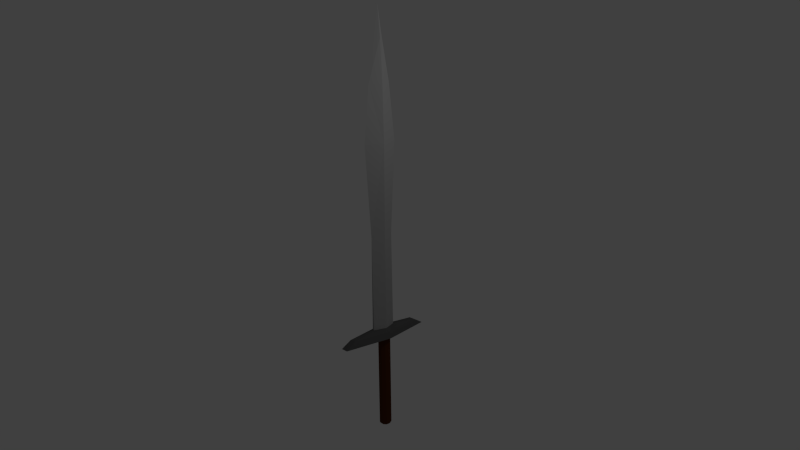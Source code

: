 # Source: IronSword.blend  (saved by Blender 2.76.0; exported with 4.5.12 LTS)
import bpy
from mathutils import Matrix  # noqa: F401  (used for matrix-valued properties, if any)

bpy.ops.wm.read_factory_settings(use_empty=True)
scene = bpy.context.scene
scene.name = 'Scene'

# ---- collections
col_collection_1 = bpy.data.collections.new('Collection 1'); scene.collection.children.link(col_collection_1)

# ---- materials (node trees are filled in below, after node groups)
mat_wood = bpy.data.materials.new('Wood')
mat_wood.alpha_threshold = 0.0
mat_wood.use_transparent_shadow = False
mat_wood.diffuse_color = (0.08001, 0.02258, 0.005768, 1.0)
mat_wood.specular_color = (0.0, 0.0, 0.0)
mat_wood.roughness = 0.5
mat_wood.specular_intensity = 0.04167
mat_iron = bpy.data.materials.new('Iron')
mat_iron.alpha_threshold = 0.0
mat_iron.use_transparent_shadow = False
mat_iron.diffuse_color = (0.3506, 0.3506, 0.3506, 1.0)
mat_iron.roughness = 0.5
mat_iron.specular_intensity = 0.5833
mat_iron.line_color = (0.0, 0.0, 0.0, 1.0)
mat_iron2 = bpy.data.materials.new('Iron2')
mat_iron2.alpha_threshold = 0.0
mat_iron2.use_transparent_shadow = False
mat_iron2.diffuse_color = (0.1025, 0.1025, 0.1025, 1.0)
mat_iron2.roughness = 0.5

# ---- material node trees

# ---- world
world_world = bpy.data.worlds.new('World'); scene.world = world_world
world_world.color = (0.05088, 0.05088, 0.05088)
world_world.use_sun_shadow = False
world_world.sun_shadow_jitter_overblur = 0.0
world_world.cycles.sampling_method = 'MANUAL'
world_world.cycles.sample_map_resolution = 256

# ---- cameras
cam_camera = bpy.data.cameras.new('Camera')
cam_camera.clip_end = 100.0
cam_camera.lens = 35.0
cam_camera.sensor_width = 32.0
cam_camera.sensor_height = 18.0
cam_camera.ortho_scale = 7.314
cam_camera.dof.focus_distance = 0.0
cam_camera.dof.aperture_fstop = 128.0

# ---- lights
light_lamp = bpy.data.lights.new('Lamp', 'POINT')
light_lamp.transmission_factor = 0.0
light_lamp.cutoff_distance = 30.0
light_lamp.energy = 100.0
light_lamp.shadow_buffer_clip_start = 1.001
light_lamp.shadow_soft_size = 0.1
light_lamp.shadow_maximum_resolution = 0.006
light_lamp.use_absolute_resolution = True
light_lamp.cycles.use_multiple_importance_sampling = False

# ---- meshes
me_cylinder_001 = bpy.data.meshes.new('Cylinder.001')
me_cylinder_001.from_pydata([(0.0, 1.0, -0.9811), (0.0, 1.0, 1.0), (0.6428, 0.766, -0.9811), (0.6428, 0.766, 1.0), (0.9848, 0.1736, -0.9811), (0.9848, 0.1736, 1.0), (0.866, -0.5, -0.9811), (0.866, -0.5, 1.0), (0.342, -0.9397, -0.9811), (0.342, -0.9397, 1.0), (-0.342, -0.9397, -0.9811), (-0.342, -0.9397, 1.0), (-0.866, -0.5, -0.9811), (-0.866, -0.5, 1.0), (-0.9848, 0.1736, -0.9811), (-0.9848, 0.1736, 1.0), (-0.6428, 0.766, -0.9811), (-0.6428, 0.766, 1.0), (-1.521e-08, 0.7448, -1.012), (0.4788, 0.5706, -1.012), (0.7335, 0.1293, -1.012), (0.645, -0.3724, -1.012), (0.2547, -0.6999, -1.012), (-0.2547, -0.6999, -1.012), (-0.645, -0.3724, -1.012), (-0.7335, 0.1293, -1.012), (-0.4788, 0.5706, -1.012), (2.98e-08, -2.98e-08, -1.06)], [], [(0, 1, 3, 2), (2, 3, 5, 4), (4, 5, 7, 6), (6, 7, 9, 8), (8, 9, 11, 10), (10, 11, 13, 12), (12, 13, 15, 14), (3, 1, 17, 15, 13, 11, 9, 7, 5), (16, 17, 1, 0), (14, 15, 17, 16), (12, 14, 25, 24), (10, 12, 24, 23), (8, 10, 23, 22), (6, 8, 22, 21), (0, 2, 19, 18), (4, 6, 21, 20), (2, 4, 20, 19), (16, 0, 18, 26), (14, 16, 26, 25), (20, 21, 27), (24, 25, 27), (21, 22, 27), (18, 19, 27), (25, 26, 27), (22, 23, 27), (19, 20, 27), (26, 18, 27), (23, 24, 27)])
me_cylinder_001.materials.append(mat_wood)
me_cylinder_001.use_remesh_preserve_volume = False
me_cylinder_001.use_remesh_preserve_attributes = False
me_cylinder_001.use_mirror_vertex_groups = False
me_cylinder_001.update()
me_cube = bpy.data.meshes.new('Cube')
me_cube.from_pydata([(-4.005e-08, 0.2552, 2.078), (-4.284e-08, -0.2552, 2.078), (-3.742e-08, 0.3755, 3.902), (-4.654e-08, -0.3755, 3.902), (-3.742e-08, 0.2523, 5.015), (-4.654e-08, -0.2523, 5.015), (-3.742e-08, 0.09609, 5.841), (-4.654e-08, -0.09609, 5.841), (-4.198e-08, -9.601e-08, 6.442), (-0.1017, 1.797e-08, 2.078), (0.1017, -5.497e-08, 2.078), (0.1197, -2.738e-07, 3.902), (0.1017, -2.132e-07, 5.015), (0.05666, -1.462e-07, 5.841), (-0.1197, 5.445e-08, 3.902), (-0.1017, -4.768e-09, 5.015), (-0.05666, -5.497e-08, 5.841), (0.1017, -5.074e-08, 0.1644), (0.0194, -0.2552, 0.1644), (0.0194, 0.2552, 0.1644), (-0.0194, 0.2552, 0.1644), (-0.0194, -0.2552, 0.1644), (-0.1017, 2.221e-08, 0.1644), (0.1788, -1.13e-07, 0.1051), (0.06092, -0.7984, 0.1051), (0.06092, 0.7984, 0.1051), (-0.06092, 0.7984, 0.1051), (-0.06092, -0.7984, 0.1051), (-0.1788, 1.152e-07, 0.1051), (0.226, -1.454e-07, -0.0233), (0.077, -1.009, -0.0233), (0.077, 1.009, -0.0233), (-0.077, 1.009, -0.0233), (-0.077, -1.009, -0.0233), (-0.226, 1.432e-07, -0.0233)], [], [(1, 10, 11, 3), (16, 8, 6), (2, 14, 15, 4), (12, 11, 2, 4), (6, 8, 13), (11, 12, 5, 3), (8, 16, 7), (13, 8, 7), (14, 3, 5, 15), (11, 10, 0, 2), (9, 0, 20, 22), (4, 15, 16, 6), (15, 5, 7, 16), (1, 9, 22, 21), (1, 21, 18), (1, 3, 14, 9), (0, 19, 20), (0, 10, 17, 19), (10, 1, 18, 17), (9, 14, 2, 0), (21, 22, 28, 27), (25, 23, 29, 31), (17, 18, 24, 23), (19, 17, 23, 25), (22, 20, 26, 28), (18, 21, 27, 24), (20, 19, 25, 26), (31, 29, 30, 33, 34, 32), (28, 26, 32, 34), (26, 25, 31, 32), (27, 28, 34, 33), (24, 27, 33, 30), (23, 24, 30, 29), (13, 7, 5, 12), (12, 4, 6, 13)])
me_cube.polygons.foreach_set('material_index', [0, 0, 0, 0, 0, 0, 0, 0, 0, 0, 0, 0, 0, 0, 0, 0, 0, 0, 0, 0, 1, 1, 1, 1, 1, 1, 1, 1, 1, 1, 1, 1, 1, 0, 0])
me_cube.materials.append(mat_iron)
me_cube.materials.append(mat_iron2)
me_cube.use_remesh_preserve_volume = False
me_cube.use_remesh_preserve_attributes = False
me_cube.use_mirror_vertex_groups = False
me_cube.update()

# ---- objects
ob_cylinder = bpy.data.objects.new('Cylinder', me_cylinder_001)
ob_cube = bpy.data.objects.new('Cube', me_cube)
ob_lamp = bpy.data.objects.new('Lamp', light_lamp)
ob_camera = bpy.data.objects.new('Camera', cam_camera)

# ---- transforms, parenting, visibility, modifiers, constraints
ob_cylinder.location = (0.007569, 0.01514, -0.9804)
ob_cylinder.scale = (0.1232, 0.1232, 1.0)
ob_cylinder.lineart.crease_threshold = 0.0
ob_cube.location = (0.0, 0.0, 0.0)
ob_cube.lock_rotations_4d = False
ob_cube.empty_display_type = 'ARROWS'
ob_cube.lineart.crease_threshold = 0.0
ob_lamp.location = (4.076, 1.005, 5.904)
ob_lamp.rotation_euler = (0.6503, 0.05522, 1.866)
ob_lamp.lock_rotations_4d = False
ob_lamp.empty_display_type = 'ARROWS'
ob_lamp.color = (0.0, 0.0, 0.0, 0.0)
ob_lamp.lineart.crease_threshold = 0.0
ob_camera.location = (12.01, -10.75, 7.263)
ob_camera.rotation_euler = (1.271, 0.01082, 0.8149)
ob_camera.lock_rotations_4d = False
ob_camera.empty_display_type = 'ARROWS'
ob_camera.color = (0.0, 0.0, 0.0, 0.0)
ob_camera.display_type = 'WIRE'
ob_camera.lineart.crease_threshold = 0.0

# ---- collection membership
col_collection_1.objects.link(ob_cylinder)
col_collection_1.objects.link(ob_cube)
col_collection_1.objects.link(ob_lamp)
col_collection_1.objects.link(ob_camera)

# ---- scene / render settings (as saved in the file)
scene.camera = ob_camera
scene.frame_start = 1; scene.frame_end = 250; scene.frame_set(0)
scene.render.engine = 'BLENDER_EEVEE_NEXT'
scene.render.resolution_percentage = 50
scene.render.dither_intensity = 0.0
scene.render.film_transparent = True
scene.cycles.use_denoising = False
scene.cycles.samples = 10
scene.cycles.sampling_pattern = 'TABULATED_SOBOL'
scene.cycles.light_sampling_threshold = 0.0
scene.cycles.use_adaptive_sampling = False
scene.cycles.use_light_tree = False
scene.cycles.blur_glossy = 0.0
scene.cycles.pixel_filter_type = 'GAUSSIAN'
scene.cycles.sample_clamp_indirect = 0.0
scene.view_settings.view_transform = 'Standard'
bpy.context.view_layer.update()
